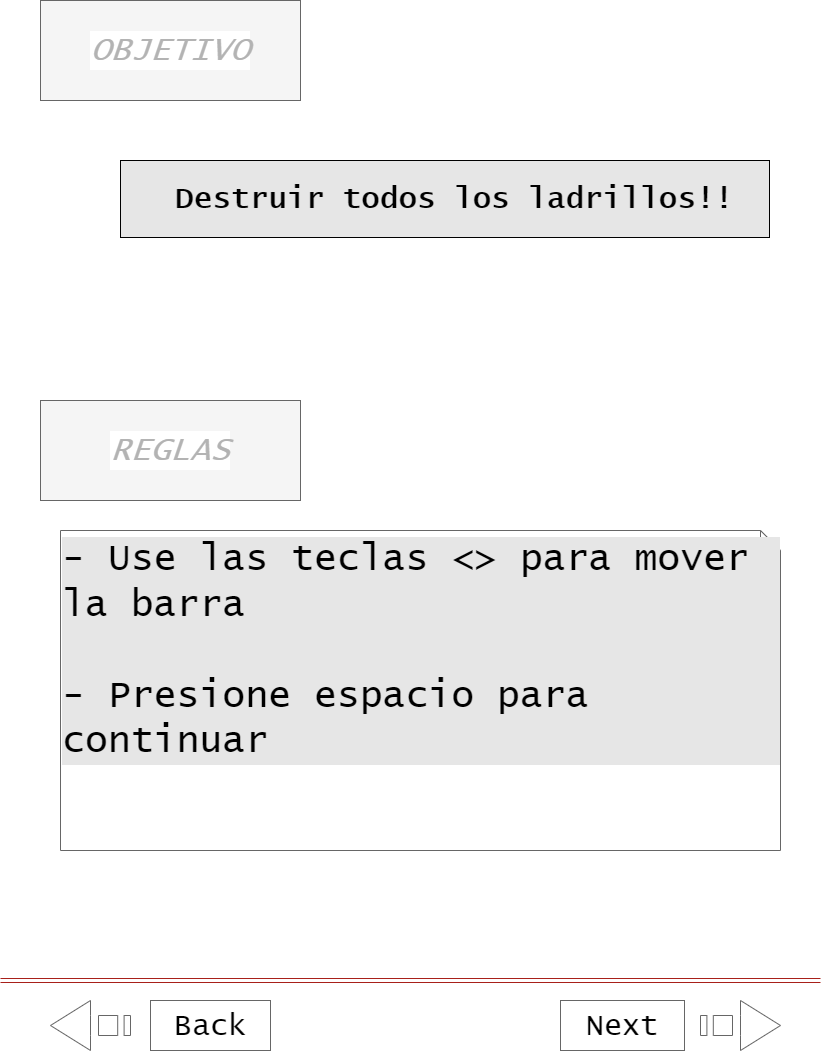

The diagram above was exported from draw.io. Its source (the exported page's mxGraphModel, read from the mxfile embedded in the PNG):
<mxGraphModel dx="2595" dy="1223" grid="1" gridSize="10" guides="1" tooltips="1" connect="1" arrows="1" fold="1" page="1" pageScale="1" pageWidth="827" pageHeight="1169" math="0" shadow="0">
  <root>
    <mxCell id="0" />
    <mxCell id="1" parent="0" />
    <mxCell id="-uPndwPhwi6ldUUFmz3E-1" value="OBJETIVO" style="rounded=0;whiteSpace=wrap;html=1;fillColor=#f5f5f5;fontColor=#B3B3B3;strokeColor=#666666;fontFamily=Lucida Console;fontSize=33;fontStyle=2;labelBackgroundColor=default;labelBorderColor=none;" parent="1" vertex="1">
      <mxGeometry x="40" y="60" width="260" height="100" as="geometry" />
    </mxCell>
    <mxCell id="-uPndwPhwi6ldUUFmz3E-3" value="&lt;h1 style=&quot;font-size: 30px&quot;&gt;&amp;nbsp; &amp;nbsp;Destruir todos los ladrillos!!&amp;nbsp;&amp;nbsp;&lt;/h1&gt;" style="text;html=1;strokeColor=none;fillColor=none;spacing=5;spacingTop=-20;whiteSpace=wrap;overflow=hidden;rounded=0;shadow=0;labelBackgroundColor=#E6E6E6;labelBorderColor=default;fontFamily=Lucida Console;fontSize=30;fontColor=#000000;align=center;" parent="1" vertex="1">
      <mxGeometry x="80" y="230" width="730" height="190" as="geometry" />
    </mxCell>
    <mxCell id="-uPndwPhwi6ldUUFmz3E-4" value="REGLAS" style="rounded=0;whiteSpace=wrap;html=1;fillColor=#f5f5f5;fontColor=#B3B3B3;strokeColor=#666666;fontFamily=Lucida Console;fontSize=33;fontStyle=2;labelBackgroundColor=default;labelBorderColor=none;" parent="1" vertex="1">
      <mxGeometry x="40" y="460" width="260" height="100" as="geometry" />
    </mxCell>
    <mxCell id="6mSoEqLW5h682cEDDTKo-2" value="- Use las teclas &amp;lt;&amp;gt; para mover la barra&lt;br&gt;&lt;br&gt;- Presione espacio para continuar" style="shape=note;size=20;whiteSpace=wrap;html=1;shadow=0;labelBackgroundColor=#E6E6E6;labelBorderColor=none;fontFamily=Lucida Console;fontSize=38;fontColor=#000000;strokeColor=#666666;align=left;verticalAlign=top;" parent="1" vertex="1">
      <mxGeometry x="60" y="590" width="720" height="320" as="geometry" />
    </mxCell>
    <mxCell id="NSMtKlPKAxTpmDz2rjrq-1" value="" style="html=1;shadow=0;dashed=0;align=center;verticalAlign=middle;shape=mxgraph.arrows2.stripedArrow;dy=0.6;dx=40;notch=40;labelBackgroundColor=default;fontFamily=Lucida Console;fontSize=23;fontColor=#B3B3B3;strokeColor=#666666;direction=east;" parent="1" vertex="1">
      <mxGeometry x="700" y="1060" width="80" height="50" as="geometry" />
    </mxCell>
    <mxCell id="NSMtKlPKAxTpmDz2rjrq-2" value="Next" style="rounded=0;shadow=0;labelBackgroundColor=none;labelBorderColor=none;fontFamily=Lucida Console;fontSize=30;fontColor=#000000;strokeColor=#666666;html=1;whiteSpace=wrap;" parent="1" vertex="1">
      <mxGeometry x="560" y="1060" width="124" height="50" as="geometry" />
    </mxCell>
    <mxCell id="CyjR3A4iNyROyzen5a2Q-1" value="" style="html=1;shadow=0;dashed=0;align=center;verticalAlign=middle;shape=mxgraph.arrows2.stripedArrow;dy=0.6;dx=40;notch=40;labelBackgroundColor=default;fontFamily=Lucida Console;fontSize=23;fontColor=#B3B3B3;strokeColor=#666666;direction=west;" parent="1" vertex="1">
      <mxGeometry x="50" y="1060" width="80" height="50" as="geometry" />
    </mxCell>
    <mxCell id="CyjR3A4iNyROyzen5a2Q-2" value="Back" style="rounded=0;shadow=0;labelBackgroundColor=none;labelBorderColor=none;fontFamily=Lucida Console;fontSize=30;fontColor=#000000;strokeColor=#666666;html=1;whiteSpace=wrap;" parent="1" vertex="1">
      <mxGeometry x="150" y="1060" width="120" height="50" as="geometry" />
    </mxCell>
    <mxCell id="RSVTcPbJah1bx5Z83pM2-1" value="" style="shape=link;html=1;rounded=0;sketch=0;fontFamily=Lucida Console;fontSize=23;fontColor=#000000;strokeColor=#A8201A;fillColor=#FAE5C7;curved=0;" parent="1" edge="1">
      <mxGeometry relative="1" as="geometry">
        <mxPoint y="1040" as="sourcePoint" />
        <mxPoint x="820" y="1040" as="targetPoint" />
      </mxGeometry>
    </mxCell>
  </root>
</mxGraphModel>